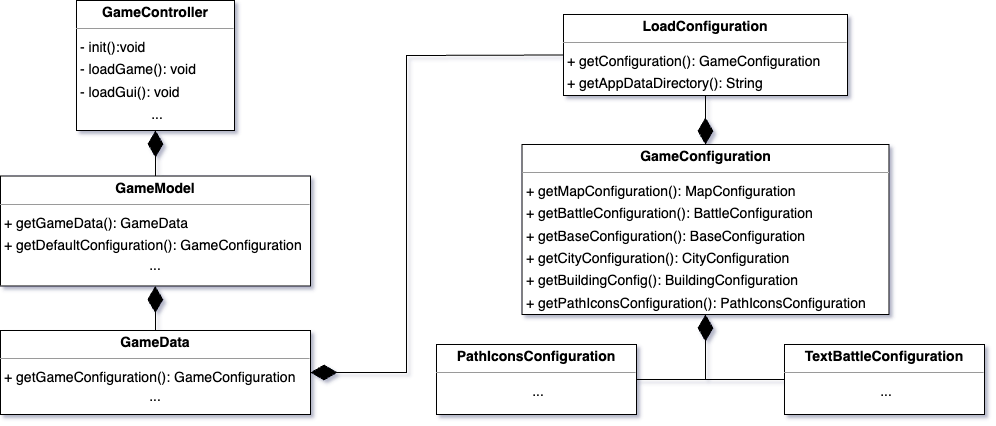

The diagram above was exported from draw.io. Its source (the exported page's mxGraphModel, read from the mxfile embedded in the PNG):
<mxGraphModel dx="2584" dy="1118" grid="1" gridSize="10" guides="1" tooltips="1" connect="1" arrows="1" fold="1" page="0" pageScale="1" pageWidth="827" pageHeight="1169" background="none" math="0" shadow="0">
  <root>
    <mxCell id="0" />
    <mxCell id="1" parent="0" />
    <mxCell id="ioDPw59soGKf0HouDrU--1" value="&lt;p style=&quot;margin:0px;margin-top:4px;text-align:center;&quot;&gt;&lt;b&gt;GameConfiguration&lt;/b&gt;&lt;/p&gt;&lt;hr size=&quot;1&quot;/&gt;&lt;p style=&quot;margin:0 0 0 4px;line-height:1.6;&quot;&gt;+ getMapConfiguration(): MapConfiguration&lt;br/&gt;+ getBattleConfiguration(): BattleConfiguration&lt;br/&gt;+ getBaseConfiguration(): BaseConfiguration&lt;br/&gt;+ getCityConfiguration(): CityConfiguration&lt;br/&gt;+ getBuildingConfig(): BuildingConfiguration&lt;br/&gt;+ getPathIconsConfiguration(): PathIconsConfiguration&lt;/p&gt;" style="verticalAlign=top;align=left;overflow=fill;fontSize=14;fontFamily=Helvetica;html=1;rounded=0;shadow=0;comic=0;labelBackgroundColor=none;strokeWidth=1;" parent="1" vertex="1">
      <mxGeometry x="-724.5" y="-76" width="367" height="170" as="geometry" />
    </mxCell>
    <mxCell id="ioDPw59soGKf0HouDrU--2" value="&lt;p style=&quot;margin:0px;margin-top:4px;text-align:center;&quot;&gt;&lt;b&gt;GameController&lt;/b&gt;&lt;/p&gt;&lt;hr size=&quot;1&quot;&gt;&lt;p style=&quot;margin:0 0 0 4px;line-height:1.6;&quot;&gt;- init():void&lt;br&gt;- loadGame(): void&lt;br&gt;- loadGui(): void&lt;br&gt;&lt;/p&gt;&lt;p style=&quot;text-align: center; margin:0 0 0 4px;line-height:1.6;&quot;&gt;...&lt;/p&gt;" style="verticalAlign=top;align=left;overflow=fill;fontSize=14;fontFamily=Helvetica;html=1;rounded=0;shadow=0;comic=0;labelBackgroundColor=none;strokeWidth=1;" parent="1" vertex="1">
      <mxGeometry x="-1170" y="-220" width="158" height="130" as="geometry" />
    </mxCell>
    <mxCell id="ioDPw59soGKf0HouDrU--3" value="&lt;p style=&quot;margin:0px;margin-top:4px;text-align:center;&quot;&gt;&lt;b&gt;GameData&lt;/b&gt;&lt;/p&gt;&lt;hr size=&quot;1&quot;&gt;&lt;p style=&quot;margin:0 0 0 4px;line-height:1.6;&quot;&gt;+ getGameConfiguration(): GameConfiguration&lt;br&gt;&lt;/p&gt;&lt;div style=&quot;text-align: center;&quot;&gt;...&lt;/div&gt;&lt;p&gt;&lt;/p&gt;" style="verticalAlign=top;align=left;overflow=fill;fontSize=14;fontFamily=Helvetica;html=1;rounded=0;shadow=0;comic=0;labelBackgroundColor=none;strokeWidth=1;" parent="1" vertex="1">
      <mxGeometry x="-1246" y="110" width="310" height="84" as="geometry" />
    </mxCell>
    <mxCell id="ioDPw59soGKf0HouDrU--4" value="&lt;p style=&quot;margin:0px;margin-top:4px;text-align:center;&quot;&gt;&lt;b&gt;GameModel&lt;/b&gt;&lt;/p&gt;&lt;hr size=&quot;1&quot;&gt;&lt;p style=&quot;margin:0 0 0 4px;line-height:1.6;&quot;&gt;+ getGameData(): GameData&lt;br&gt;+ getDefaultConfiguration(): GameConfiguration&lt;br&gt;&lt;/p&gt;&lt;div style=&quot;text-align: center;&quot;&gt;...&lt;/div&gt;&lt;p&gt;&lt;/p&gt;" style="verticalAlign=top;align=left;overflow=fill;fontSize=14;fontFamily=Helvetica;html=1;rounded=0;shadow=0;comic=0;labelBackgroundColor=none;strokeWidth=1;" parent="1" vertex="1">
      <mxGeometry x="-1246" y="-44.5" width="310" height="110" as="geometry" />
    </mxCell>
    <mxCell id="ioDPw59soGKf0HouDrU--5" value="&lt;p style=&quot;margin:0px;margin-top:4px;text-align:center;&quot;&gt;&lt;b&gt;LoadConfiguration&lt;/b&gt;&lt;/p&gt;&lt;hr size=&quot;1&quot;/&gt;&lt;p style=&quot;margin:0 0 0 4px;line-height:1.6;&quot;&gt;+ getConfiguration(): GameConfiguration&lt;br/&gt;+ getAppDataDirectory(): String&lt;/p&gt;" style="verticalAlign=top;align=left;overflow=fill;fontSize=14;fontFamily=Helvetica;html=1;rounded=0;shadow=0;comic=0;labelBackgroundColor=none;strokeWidth=1;" parent="1" vertex="1">
      <mxGeometry x="-683" y="-206" width="284" height="81" as="geometry" />
    </mxCell>
    <mxCell id="ioDPw59soGKf0HouDrU--6" value="&lt;p style=&quot;margin:0px;margin-top:4px;text-align:center;&quot;&gt;&lt;b&gt;PathIconsConfiguration&lt;/b&gt;&lt;/p&gt;&lt;hr size=&quot;1&quot;&gt;&lt;p style=&quot;text-align: center; margin:0 0 0 4px;line-height:1.6;&quot;&gt;...&lt;/p&gt;" style="verticalAlign=top;align=left;overflow=fill;fontSize=14;fontFamily=Helvetica;html=1;rounded=0;shadow=0;comic=0;labelBackgroundColor=none;strokeWidth=1;" parent="1" vertex="1">
      <mxGeometry x="-810" y="124" width="200" height="70" as="geometry" />
    </mxCell>
    <mxCell id="ioDPw59soGKf0HouDrU--7" value="&lt;p style=&quot;margin:0px;margin-top:4px;text-align:center;&quot;&gt;&lt;b&gt;TextBattleConfiguration&lt;/b&gt;&lt;/p&gt;&lt;hr size=&quot;1&quot;&gt;&lt;p style=&quot;text-align: center; margin:0 0 0 4px;line-height:1.6;&quot;&gt;...&lt;/p&gt;" style="verticalAlign=top;align=left;overflow=fill;fontSize=14;fontFamily=Helvetica;html=1;rounded=0;shadow=0;comic=0;labelBackgroundColor=none;strokeWidth=1;" parent="1" vertex="1">
      <mxGeometry x="-462" y="124" width="200" height="70" as="geometry" />
    </mxCell>
    <mxCell id="SohGVnWbhUwOvLe9KZVx-2" value="" style="endArrow=diamondThin;endFill=1;endSize=24;html=1;rounded=0;entryX=0.5;entryY=1;entryDx=0;entryDy=0;exitX=0.5;exitY=0;exitDx=0;exitDy=0;" parent="1" source="ioDPw59soGKf0HouDrU--4" target="ioDPw59soGKf0HouDrU--2" edge="1">
      <mxGeometry width="160" relative="1" as="geometry">
        <mxPoint x="-1190" y="140" as="sourcePoint" />
        <mxPoint x="-1030" y="140" as="targetPoint" />
      </mxGeometry>
    </mxCell>
    <mxCell id="SohGVnWbhUwOvLe9KZVx-5" value="" style="endArrow=diamondThin;endFill=1;endSize=24;html=1;rounded=0;entryX=0.5;entryY=1;entryDx=0;entryDy=0;exitX=0;exitY=0.5;exitDx=0;exitDy=0;" parent="1" source="ioDPw59soGKf0HouDrU--7" target="ioDPw59soGKf0HouDrU--1" edge="1">
      <mxGeometry width="160" relative="1" as="geometry">
        <mxPoint x="-510" y="164" as="sourcePoint" />
        <mxPoint x="-380" y="-16" as="targetPoint" />
        <Array as="points">
          <mxPoint x="-541" y="159" />
        </Array>
      </mxGeometry>
    </mxCell>
    <mxCell id="SohGVnWbhUwOvLe9KZVx-6" value="" style="endArrow=none;html=1;rounded=0;exitX=1;exitY=0.5;exitDx=0;exitDy=0;entryX=0;entryY=0.5;entryDx=0;entryDy=0;" parent="1" source="ioDPw59soGKf0HouDrU--6" target="ioDPw59soGKf0HouDrU--7" edge="1">
      <mxGeometry width="50" height="50" relative="1" as="geometry">
        <mxPoint x="-520" y="94" as="sourcePoint" />
        <mxPoint x="-470" y="44" as="targetPoint" />
      </mxGeometry>
    </mxCell>
    <mxCell id="SohGVnWbhUwOvLe9KZVx-7" value="" style="endArrow=diamondThin;endFill=1;endSize=24;html=1;rounded=0;entryX=0.5;entryY=1;entryDx=0;entryDy=0;exitX=0.5;exitY=0;exitDx=0;exitDy=0;" parent="1" source="ioDPw59soGKf0HouDrU--3" edge="1">
      <mxGeometry width="160" relative="1" as="geometry">
        <mxPoint x="-1091.24" y="111.5" as="sourcePoint" />
        <mxPoint x="-1091.24" y="65.5" as="targetPoint" />
      </mxGeometry>
    </mxCell>
    <mxCell id="SohGVnWbhUwOvLe9KZVx-10" value="" style="endArrow=diamondThin;endFill=1;endSize=24;html=1;rounded=0;entryX=1;entryY=0.5;entryDx=0;entryDy=0;exitX=0;exitY=0.5;exitDx=0;exitDy=0;" parent="1" source="ioDPw59soGKf0HouDrU--5" target="ioDPw59soGKf0HouDrU--3" edge="1">
      <mxGeometry width="160" relative="1" as="geometry">
        <mxPoint x="-840" y="10" as="sourcePoint" />
        <mxPoint x="-680" y="10" as="targetPoint" />
        <Array as="points">
          <mxPoint x="-840" y="-165" />
          <mxPoint x="-840" y="152" />
        </Array>
      </mxGeometry>
    </mxCell>
    <mxCell id="vnactUy44WdvCqZ6mqgc-1" value="" style="endArrow=diamondThin;endFill=1;endSize=24;html=1;rounded=0;entryX=0.5;entryY=0;entryDx=0;entryDy=0;exitX=0.5;exitY=1;exitDx=0;exitDy=0;" parent="1" source="ioDPw59soGKf0HouDrU--5" target="ioDPw59soGKf0HouDrU--1" edge="1">
      <mxGeometry width="160" relative="1" as="geometry">
        <mxPoint x="-830" y="70" as="sourcePoint" />
        <mxPoint x="-670" y="70" as="targetPoint" />
      </mxGeometry>
    </mxCell>
  </root>
</mxGraphModel>